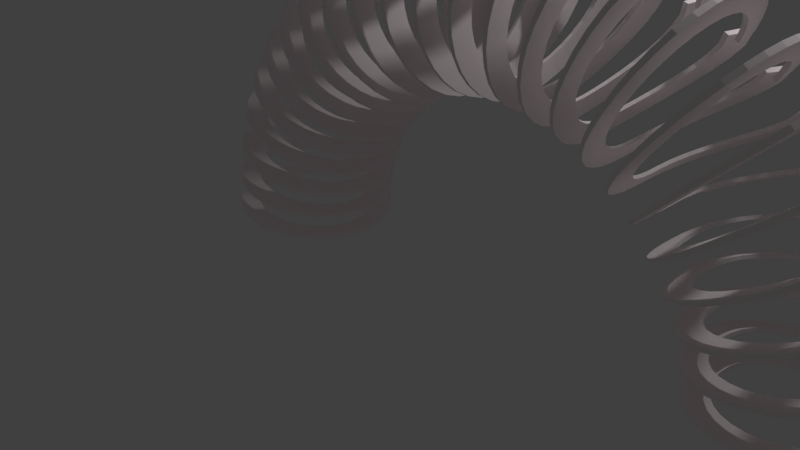 # Source: Slinkbot.blend  (saved by Blender 2.79.0; exported with 4.5.12 LTS)
import bpy
from mathutils import Matrix  # noqa: F401  (used for matrix-valued properties, if any)

bpy.ops.wm.read_factory_settings(use_empty=True)
scene = bpy.context.scene
scene.name = 'Scene'

# ---- collections
col_collection_1 = bpy.data.collections.new('Collection 1'); scene.collection.children.link(col_collection_1)

# ---- materials (node trees are filled in below, after node groups)
mat_silver = bpy.data.materials.new('Silver')
mat_silver.alpha_threshold = 0.0
mat_silver.use_transparent_shadow = False
mat_silver.diffuse_color = (1.0, 0.9161, 0.9272, 1.0)
mat_silver.roughness = 0.5

# ---- material node trees

# ---- world
world_world = bpy.data.worlds.new('World'); scene.world = world_world
world_world.color = (0.05088, 0.05088, 0.05088)
world_world.use_sun_shadow = False
world_world.sun_shadow_jitter_overblur = 0.0
world_world.cycles.sampling_method = 'MANUAL'

# ---- cameras
cam_camera = bpy.data.cameras.new('Camera')
cam_camera.clip_end = 100.0
cam_camera.lens = 35.0
cam_camera.sensor_width = 32.0
cam_camera.sensor_height = 18.0
cam_camera.ortho_scale = 7.314
cam_camera.dof.focus_distance = 0.0
cam_camera.dof.aperture_fstop = 128.0

# ---- lights
light_lamp = bpy.data.lights.new('Lamp', 'POINT')
light_lamp.transmission_factor = 0.0
light_lamp.cutoff_distance = 30.0
light_lamp.energy = 100.0
light_lamp.shadow_buffer_clip_start = 1.001
light_lamp.shadow_soft_size = 0.1
light_lamp.shadow_maximum_resolution = 0.006
light_lamp.use_absolute_resolution = True

# ---- meshes
me_circle = bpy.data.meshes.new('Circle')
me_circle.from_pydata([(0.0, 1.0, 0.0), (-0.1951, 0.9808, 0.0), (-0.3827, 0.9239, 0.0), (-0.5556, 0.8315, 0.0), (-0.7071, 0.7071, 0.0), (-0.8315, 0.5556, 0.0), (-0.9239, 0.3827, 0.0), (-0.9808, 0.1951, 0.0), (-1.0, 7.55e-08, 0.0), (-0.9808, -0.1951, 0.0), (-0.9239, -0.3827, 0.0), (-0.8315, -0.5556, 0.0), (-0.7071, -0.7071, 0.0), (-0.5556, -0.8315, 0.0), (-0.3827, -0.9239, 0.0), (-0.1951, -0.9808, 0.0), (3.258e-07, -1.0, 0.0), (0.1951, -0.9808, 1.239e-05), (0.3827, -0.9239, 0.003572), (0.5556, -0.8315, 0.01241), (0.7071, -0.7071, 0.025), (0.8315, -0.5556, 0.03982), (0.9239, -0.3827, 0.05533), (0.9808, -0.1951, 0.07002), (1.0, 9.656e-07, 0.08236), (0.9808, 0.1951, 0.09082), (0.9239, 0.3827, 0.0), (0.8315, 0.5556, 0.0), (0.7071, 0.7071, 0.0), (0.5556, 0.8315, 0.0), (0.3827, 0.9239, 0.0), (0.1951, 0.9808, 0.0), (0.9241, 0.378, 0.08987), (0.006677, 0.7643, 0.00339), (-0.1419, 0.7497, 0.00339), (-0.2848, 0.7063, 0.00339), (-0.4164, 0.636, 0.00339), (-0.5318, 0.5412, 0.00339), (-0.6265, 0.4258, 0.00339), (-0.6969, 0.2942, 0.00339), (-0.7403, 0.1513, 0.00339), (-0.7549, 0.002731, 0.00339), (-0.7403, -0.1458, 0.00339), (-0.6969, -0.2887, 0.00339), (-0.6265, -0.4204, 0.00339), (-0.5318, -0.5358, 0.00339), (-0.4164, -0.6305, 0.00339), (-0.2848, -0.7009, 0.00339), (-0.1419, -0.7442, 0.00339), (0.006677, -0.7588, 0.00339), (0.1553, -0.7442, 0.0034), (0.2981, -0.7009, 0.006111), (0.4298, -0.6305, 0.01284), (0.5452, -0.5358, 0.02243), (0.6399, -0.4204, 0.03371), (0.7103, -0.2887, 0.04553), (0.7536, -0.1458, 0.05672), (0.7682, 0.002732, 0.06611), (0.7536, 0.1513, 0.07255), (0.7103, 0.2942, 0.00339), (0.6399, 0.4258, 0.00339), (0.5452, 0.5412, 0.00339), (0.4298, 0.636, 0.00339), (0.2981, 0.7063, 0.00339), (0.1553, 0.7497, 0.00339), (0.7105, 0.2906, 0.07184)], [], [(18, 17, 50, 51), (5, 4, 37, 38), (0, 31, 64, 33), (19, 18, 51, 52), (6, 5, 38, 39), (20, 19, 52, 53), (7, 6, 39, 40), (21, 20, 53, 54), (8, 7, 40, 41), (22, 21, 54, 55), (9, 8, 41, 42), (23, 22, 55, 56), (10, 9, 42, 43), (24, 23, 56, 57), (11, 10, 43, 44), (25, 24, 57, 58), (12, 11, 44, 45), (32, 25, 58, 65), (13, 12, 45, 46), (27, 26, 59, 60), (14, 13, 46, 47), (1, 0, 33, 34), (28, 27, 60, 61), (15, 14, 47, 48), (2, 1, 34, 35), (29, 28, 61, 62), (16, 15, 48, 49), (3, 2, 35, 36), (30, 29, 62, 63), (17, 16, 49, 50), (4, 3, 36, 37), (31, 30, 63, 64)])
me_circle.materials.append(mat_silver)
me_circle.use_remesh_preserve_volume = False
me_circle.use_remesh_preserve_attributes = False
me_circle.use_mirror_vertex_groups = False
me_circle.update()

# ---- curves / text
cu_circle_001 = bpy.data.curves.new('Circle.001', 'CURVE')
cu_circle_001.dimensions = '3D'
_sp = cu_circle_001.splines.new('POLY'); _sp.points.add(16)
_sp.points.foreach_set('co', [0.00739, 1.092, -5.193e-07, 0.0, 0.05055, 1.092, 0.4382, 0.0, 0.1784, 1.092, 0.8595, 0.0, 0.3859, 1.092, 1.248, 0.0, 0.6653, 1.092, 1.588, 0.0, 1.006, 1.092, 1.868, 0.0, 1.394, 1.092, 2.075, 0.0, 1.815, 1.092, 2.203, 0.0, 2.253, 1.092, 2.246, 0.0, 2.692, 1.092, 2.203, 0.0, 3.113, 1.092, 2.075, 0.0, 3.501, 1.092, 1.868, 0.0, 3.842, 1.092, 1.588, 0.0, 4.121, 1.092, 1.248, 0.0, 4.329, 1.092, 0.8595, 0.0, 4.456, 1.092, 0.4382, 0.0, 4.5, 1.092, 1.48e-06, 0.0])
_sp.order_v = 0
_sp.resolution_v = 0
_sp.use_endpoint_u = True
_sp.use_smooth = False
cu_circle_001.use_path_clamp = True
cu_circle_001.use_stretch = True
cu_circle_001.use_deform_bounds = True
cu_circle_001.bevel_resolution = 0
cu_circle_001.fill_mode = 'HALF'

# ---- objects
ob_circle_001 = bpy.data.objects.new('Circle.001', cu_circle_001)
ob_circle = bpy.data.objects.new('Circle', me_circle)
ob_lamp = bpy.data.objects.new('Lamp', light_lamp)
ob_camera = bpy.data.objects.new('Camera', cam_camera)

# ---- transforms, parenting, visibility, modifiers, constraints
ob_circle_001.location = (-0.03524, -1.088, 0.2692)
ob_circle_001.lineart.crease_threshold = 0.0
ob_circle.location = (0.0, -0.009362, 0.0)
ob_circle.lineart.crease_threshold = 0.0
_m = ob_circle.modifiers.new('Array', 'ARRAY')
_m.count = 24
_m.constant_offset_displace = (0.0, 0.0, 0.0)
_m.relative_offset_displace = (-5.96e-08, 0.0, 1.0)
_m = ob_circle.modifiers.new('Solidify', 'SOLIDIFY')
_m.nonmanifold_thickness_mode = 'FIXED'
_m.nonmanifold_merge_threshold = 0.0003
_m = ob_circle.modifiers.new('Curve', 'CURVE')
_m.object = ob_circle_001
_m.deform_axis = 'POS_Z'
ob_lamp.location = (4.076, 1.005, 5.904)
ob_lamp.rotation_euler = (0.6503, 0.05522, 1.866)
ob_lamp.lock_rotations_4d = False
ob_lamp.empty_display_type = 'ARROWS'
ob_lamp.color = (0.0, 0.0, 0.0, 0.0)
ob_lamp.lineart.crease_threshold = 0.0
ob_camera.location = (7.481, -6.508, 5.344)
ob_camera.rotation_euler = (1.109, 0.0, 0.8149)
ob_camera.lock_rotations_4d = False
ob_camera.empty_display_type = 'ARROWS'
ob_camera.color = (0.0, 0.0, 0.0, 0.0)
ob_camera.display_type = 'WIRE'
ob_camera.lineart.crease_threshold = 0.0

# ---- collection membership
col_collection_1.objects.link(ob_circle_001)
col_collection_1.objects.link(ob_circle)
col_collection_1.objects.link(ob_lamp)
col_collection_1.objects.link(ob_camera)

# ---- scene / render settings (as saved in the file)
scene.camera = ob_camera
scene.frame_start = 1; scene.frame_end = 250; scene.frame_set(1)
scene.render.engine = 'BLENDER_EEVEE_NEXT'
scene.render.resolution_percentage = 50
scene.render.dither_intensity = 0.0
scene.cycles.use_denoising = False
scene.cycles.samples = 128
scene.cycles.sampling_pattern = 'TABULATED_SOBOL'
scene.cycles.use_adaptive_sampling = False
scene.cycles.use_light_tree = False
scene.cycles.blur_glossy = 0.0
scene.cycles.sample_clamp_indirect = 0.0
scene.view_settings.view_transform = 'Standard'
bpy.context.view_layer.update()
